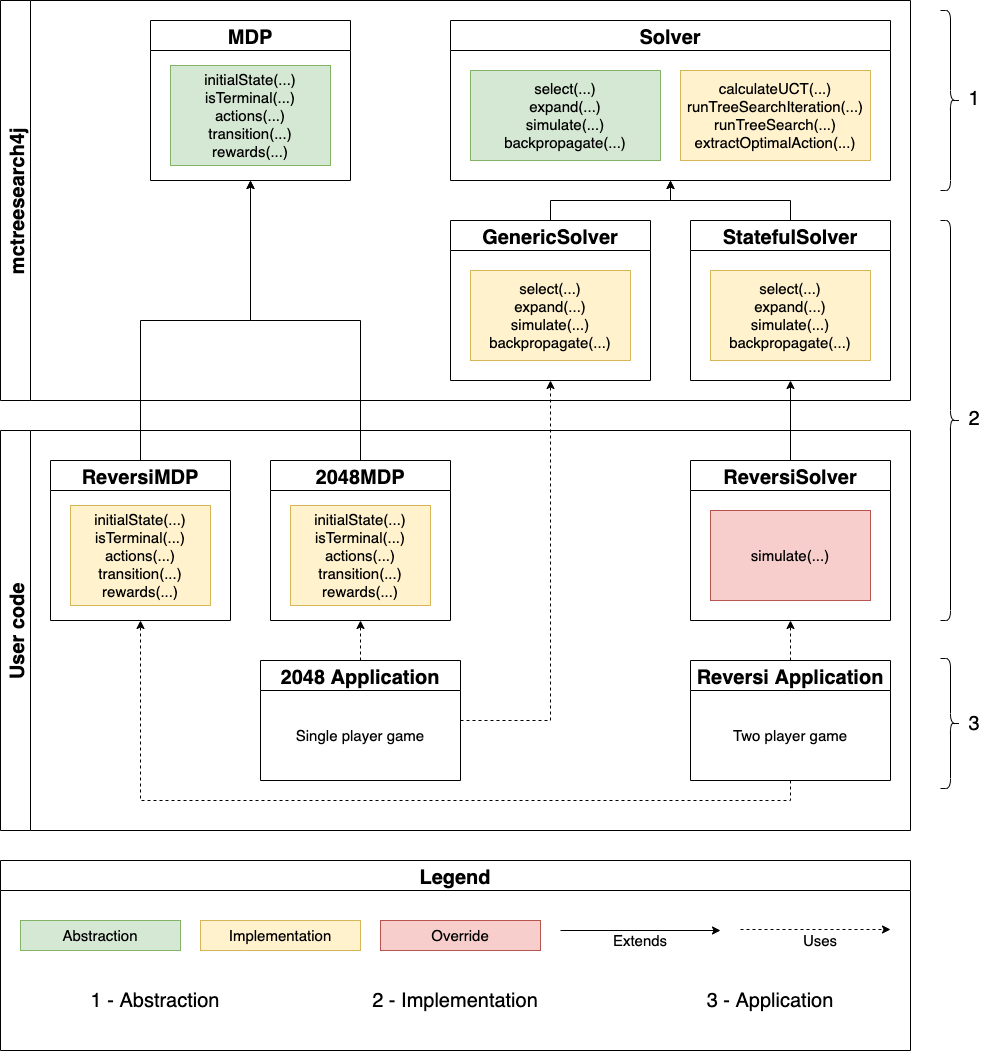

The diagram above was exported from draw.io. Its source (the exported page's mxGraphModel, read from the mxfile embedded in the PNG):
<mxGraphModel dx="2276" dy="771" grid="1" gridSize="10" guides="1" tooltips="1" connect="1" arrows="1" fold="1" page="1" pageScale="1" pageWidth="850" pageHeight="1100" math="0" shadow="0">
  <root>
    <mxCell id="0" />
    <mxCell id="1" parent="0" />
    <mxCell id="2" value="Solver" style="swimlane;fontSize=20;startSize=30;" vertex="1" parent="1">
      <mxGeometry x="-70" y="160" width="440" height="160" as="geometry">
        <mxRectangle x="320" y="130" width="140" height="30" as="alternateBounds" />
      </mxGeometry>
    </mxCell>
    <mxCell id="3" value="&lt;font style=&quot;font-size: 15px&quot;&gt;select(...)&lt;br&gt;expand(...)&lt;br&gt;simulate(...)&lt;br&gt;backpropagate(...)&lt;/font&gt;" style="text;html=1;strokeColor=#82b366;fillColor=#d5e8d4;align=center;verticalAlign=middle;whiteSpace=wrap;rounded=0;" vertex="1" parent="2">
      <mxGeometry x="20" y="50" width="190" height="90" as="geometry" />
    </mxCell>
    <mxCell id="4" value="&lt;font style=&quot;font-size: 15px&quot;&gt;calculateUCT(...)&lt;br&gt;runTreeSearchIteration(...)&lt;br&gt;runTreeSearch(...)&lt;br&gt;extractOptimalAction(...)&lt;/font&gt;" style="text;html=1;strokeColor=#d6b656;fillColor=#fff2cc;align=center;verticalAlign=middle;whiteSpace=wrap;rounded=0;" vertex="1" parent="2">
      <mxGeometry x="230" y="50" width="190" height="90" as="geometry" />
    </mxCell>
    <mxCell id="5" style="edgeStyle=orthogonalEdgeStyle;rounded=0;orthogonalLoop=1;jettySize=auto;html=1;exitX=0.5;exitY=0;exitDx=0;exitDy=0;entryX=0.5;entryY=1;entryDx=0;entryDy=0;" edge="1" source="6" target="2" parent="1">
      <mxGeometry relative="1" as="geometry" />
    </mxCell>
    <mxCell id="6" value="GenericSolver" style="swimlane;fontSize=20;startSize=30;" vertex="1" parent="1">
      <mxGeometry x="-70" y="360" width="200" height="160" as="geometry" />
    </mxCell>
    <mxCell id="7" value="&lt;font style=&quot;font-size: 15px&quot;&gt;select(...)&lt;br&gt;expand(...)&lt;br&gt;simulate(...)&lt;br&gt;backpropagate(...)&lt;/font&gt;" style="text;html=1;strokeColor=#d6b656;fillColor=#fff2cc;align=center;verticalAlign=middle;whiteSpace=wrap;rounded=0;" vertex="1" parent="6">
      <mxGeometry x="20" y="50" width="160" height="90" as="geometry" />
    </mxCell>
    <mxCell id="8" value="MDP" style="swimlane;fontSize=20;startSize=30;" vertex="1" parent="1">
      <mxGeometry x="-370" y="160" width="200" height="160" as="geometry">
        <mxRectangle x="-400" y="40" width="80" height="30" as="alternateBounds" />
      </mxGeometry>
    </mxCell>
    <mxCell id="9" value="&lt;font style=&quot;font-size: 15px&quot;&gt;initialState(...)&lt;br&gt;isTerminal(...)&lt;br&gt;actions(...)&lt;br&gt;transition(...)&lt;br&gt;rewards(...)&lt;/font&gt;" style="text;html=1;strokeColor=#82b366;fillColor=#d5e8d4;align=center;verticalAlign=middle;whiteSpace=wrap;rounded=0;" vertex="1" parent="8">
      <mxGeometry x="20" y="45" width="160" height="100" as="geometry" />
    </mxCell>
    <mxCell id="10" style="edgeStyle=orthogonalEdgeStyle;rounded=0;orthogonalLoop=1;jettySize=auto;html=1;entryX=0.5;entryY=1;entryDx=0;entryDy=0;" edge="1" source="11" target="2" parent="1">
      <mxGeometry relative="1" as="geometry" />
    </mxCell>
    <mxCell id="11" value="StatefulSolver" style="swimlane;fontSize=20;startSize=30;" vertex="1" parent="1">
      <mxGeometry x="170" y="360" width="200" height="160" as="geometry" />
    </mxCell>
    <mxCell id="12" value="&lt;font style=&quot;font-size: 15px&quot;&gt;select(...)&lt;br&gt;expand(...)&lt;br&gt;simulate(...)&lt;br&gt;backpropagate(...)&lt;/font&gt;" style="text;html=1;strokeColor=#d6b656;fillColor=#fff2cc;align=center;verticalAlign=middle;whiteSpace=wrap;rounded=0;" vertex="1" parent="11">
      <mxGeometry x="20" y="50" width="160" height="90" as="geometry" />
    </mxCell>
    <mxCell id="13" style="edgeStyle=orthogonalEdgeStyle;rounded=0;orthogonalLoop=1;jettySize=auto;html=1;exitX=0.5;exitY=0;exitDx=0;exitDy=0;entryX=0.5;entryY=1;entryDx=0;entryDy=0;" edge="1" source="14" target="11" parent="1">
      <mxGeometry relative="1" as="geometry" />
    </mxCell>
    <mxCell id="14" value="ReversiSolver" style="swimlane;fontSize=20;startSize=30;" vertex="1" parent="1">
      <mxGeometry x="170" y="600" width="200" height="160" as="geometry" />
    </mxCell>
    <mxCell id="15" value="simulate(...)" style="text;html=1;strokeColor=#b85450;fillColor=#f8cecc;align=center;verticalAlign=middle;whiteSpace=wrap;rounded=0;fontSize=15;" vertex="1" parent="14">
      <mxGeometry x="20" y="50" width="160" height="90" as="geometry" />
    </mxCell>
    <mxCell id="16" style="edgeStyle=orthogonalEdgeStyle;rounded=0;orthogonalLoop=1;jettySize=auto;html=1;entryX=0.5;entryY=1;entryDx=0;entryDy=0;" edge="1" source="17" target="8" parent="1">
      <mxGeometry relative="1" as="geometry" />
    </mxCell>
    <mxCell id="17" value="ReversiMDP" style="swimlane;fontSize=20;startSize=30;" vertex="1" parent="1">
      <mxGeometry x="-470" y="600" width="180" height="160" as="geometry" />
    </mxCell>
    <mxCell id="18" value="&lt;font style=&quot;font-size: 15px&quot;&gt;initialState(...)&lt;br&gt;isTerminal(...)&lt;br&gt;actions(...)&lt;br&gt;transition(...)&lt;br&gt;rewards(...)&lt;/font&gt;" style="text;html=1;strokeColor=#d6b656;fillColor=#fff2cc;align=center;verticalAlign=middle;whiteSpace=wrap;rounded=0;" vertex="1" parent="17">
      <mxGeometry x="20" y="45" width="140" height="100" as="geometry" />
    </mxCell>
    <mxCell id="19" style="edgeStyle=orthogonalEdgeStyle;rounded=0;orthogonalLoop=1;jettySize=auto;html=1;entryX=0.5;entryY=1;entryDx=0;entryDy=0;" edge="1" source="20" target="8" parent="1">
      <mxGeometry relative="1" as="geometry" />
    </mxCell>
    <mxCell id="20" value="2048MDP" style="swimlane;fontSize=20;startSize=30;" vertex="1" parent="1">
      <mxGeometry x="-250" y="600" width="180" height="160" as="geometry" />
    </mxCell>
    <mxCell id="21" value="&lt;font style=&quot;font-size: 15px&quot;&gt;initialState(...)&lt;br&gt;isTerminal(...)&lt;br&gt;actions(...)&lt;br&gt;transition(...)&lt;br&gt;rewards(...)&lt;/font&gt;" style="text;html=1;strokeColor=#d6b656;fillColor=#fff2cc;align=center;verticalAlign=middle;whiteSpace=wrap;rounded=0;" vertex="1" parent="20">
      <mxGeometry x="20" y="45" width="140" height="100" as="geometry" />
    </mxCell>
    <mxCell id="22" value="mctreesearch4j" style="swimlane;horizontal=0;fontSize=20;startSize=30;" vertex="1" parent="1">
      <mxGeometry x="-520" y="140" width="910" height="400" as="geometry" />
    </mxCell>
    <mxCell id="23" value="User code" style="swimlane;horizontal=0;fontSize=20;startSize=30;" vertex="1" parent="1">
      <mxGeometry x="-520" y="570" width="910" height="400" as="geometry" />
    </mxCell>
    <mxCell id="24" value="Reversi Application" style="swimlane;fontSize=20;startSize=30;" vertex="1" parent="23">
      <mxGeometry x="690" y="230" width="200" height="120" as="geometry" />
    </mxCell>
    <mxCell id="25" value="&lt;font style=&quot;font-size: 15px&quot;&gt;Two player game&lt;/font&gt;" style="text;html=1;align=center;verticalAlign=middle;whiteSpace=wrap;rounded=0;" vertex="1" parent="24">
      <mxGeometry x="20" y="50" width="160" height="50" as="geometry" />
    </mxCell>
    <mxCell id="26" value="2048 Application" style="swimlane;fontSize=20;startSize=30;" vertex="1" parent="23">
      <mxGeometry x="260" y="230" width="200" height="120" as="geometry" />
    </mxCell>
    <mxCell id="27" value="&lt;font style=&quot;font-size: 15px&quot;&gt;Single player game&lt;/font&gt;" style="text;html=1;align=center;verticalAlign=middle;whiteSpace=wrap;rounded=0;" vertex="1" parent="26">
      <mxGeometry x="20" y="50" width="160" height="50" as="geometry" />
    </mxCell>
    <mxCell id="28" value="" style="group;fontSize=12;" vertex="1" connectable="0" parent="1">
      <mxGeometry x="420" y="360" width="30" height="400" as="geometry" />
    </mxCell>
    <mxCell id="29" value="" style="shape=curlyBracket;whiteSpace=wrap;html=1;rounded=1;flipH=1;" vertex="1" parent="28">
      <mxGeometry width="20" height="400" as="geometry" />
    </mxCell>
    <mxCell id="30" value="Legend" style="swimlane;fontSize=20;startSize=30;" vertex="1" parent="1">
      <mxGeometry x="-520" y="1000" width="910" height="190" as="geometry" />
    </mxCell>
    <mxCell id="31" value="&lt;font style=&quot;font-size: 15px&quot;&gt;Abstraction&lt;/font&gt;" style="text;html=1;strokeColor=#82b366;fillColor=#d5e8d4;align=center;verticalAlign=middle;whiteSpace=wrap;rounded=0;" vertex="1" parent="30">
      <mxGeometry x="20" y="60" width="160" height="30" as="geometry" />
    </mxCell>
    <mxCell id="32" value="&lt;font style=&quot;font-size: 15px&quot;&gt;Implementation&lt;/font&gt;" style="text;html=1;strokeColor=#d6b656;fillColor=#fff2cc;align=center;verticalAlign=middle;whiteSpace=wrap;rounded=0;" vertex="1" parent="30">
      <mxGeometry x="200" y="60" width="160" height="30" as="geometry" />
    </mxCell>
    <mxCell id="33" value="&lt;font style=&quot;font-size: 15px&quot;&gt;Override&lt;/font&gt;" style="text;html=1;strokeColor=#b85450;fillColor=#f8cecc;align=center;verticalAlign=middle;whiteSpace=wrap;rounded=0;" vertex="1" parent="30">
      <mxGeometry x="380" y="60" width="160" height="30" as="geometry" />
    </mxCell>
    <mxCell id="34" value="" style="endArrow=classic;html=1;" edge="1" parent="30">
      <mxGeometry width="50" height="50" relative="1" as="geometry">
        <mxPoint x="560" y="70" as="sourcePoint" />
        <mxPoint x="720" y="70" as="targetPoint" />
      </mxGeometry>
    </mxCell>
    <mxCell id="35" value="&lt;font style=&quot;font-size: 15px&quot;&gt;Extends&lt;/font&gt;" style="text;html=1;strokeColor=none;fillColor=none;align=center;verticalAlign=middle;whiteSpace=wrap;rounded=0;" vertex="1" parent="30">
      <mxGeometry x="620" y="70" width="40" height="20" as="geometry" />
    </mxCell>
    <mxCell id="36" value="" style="endArrow=classic;html=1;dashed=1;" edge="1" parent="30">
      <mxGeometry width="50" height="50" relative="1" as="geometry">
        <mxPoint x="740" y="69" as="sourcePoint" />
        <mxPoint x="890" y="69" as="targetPoint" />
      </mxGeometry>
    </mxCell>
    <mxCell id="37" value="&lt;font style=&quot;font-size: 15px&quot;&gt;Uses&lt;/font&gt;" style="text;html=1;strokeColor=none;fillColor=none;align=center;verticalAlign=middle;whiteSpace=wrap;rounded=0;" vertex="1" parent="30">
      <mxGeometry x="800" y="70" width="40" height="20" as="geometry" />
    </mxCell>
    <mxCell id="38" value="1 - Abstraction" style="text;html=1;strokeColor=none;fillColor=none;align=center;verticalAlign=middle;whiteSpace=wrap;rounded=0;fontSize=20;" vertex="1" parent="30">
      <mxGeometry x="80" y="130" width="150" height="20" as="geometry" />
    </mxCell>
    <mxCell id="39" value="2 - Implementation" style="text;html=1;strokeColor=none;fillColor=none;align=center;verticalAlign=middle;whiteSpace=wrap;rounded=0;fontSize=20;" vertex="1" parent="30">
      <mxGeometry x="355" y="130" width="200" height="20" as="geometry" />
    </mxCell>
    <mxCell id="40" value="3 - Application" style="text;html=1;strokeColor=none;fillColor=none;align=center;verticalAlign=middle;whiteSpace=wrap;rounded=0;fontSize=20;" vertex="1" parent="30">
      <mxGeometry x="690" y="130" width="160" height="20" as="geometry" />
    </mxCell>
    <mxCell id="41" value="2" style="text;html=1;strokeColor=none;fillColor=none;align=center;verticalAlign=middle;whiteSpace=wrap;rounded=0;fontSize=20;" vertex="1" parent="1">
      <mxGeometry x="450" y="533" width="7.999999999999999" height="50" as="geometry" />
    </mxCell>
    <mxCell id="42" value="" style="group;fontSize=12;" vertex="1" connectable="0" parent="1">
      <mxGeometry x="420" y="150" width="30" height="180" as="geometry" />
    </mxCell>
    <mxCell id="43" value="" style="shape=curlyBracket;whiteSpace=wrap;html=1;rounded=1;flipH=1;" vertex="1" parent="42">
      <mxGeometry width="20" height="180" as="geometry" />
    </mxCell>
    <mxCell id="44" value="" style="group;fontSize=12;" vertex="1" connectable="0" parent="1">
      <mxGeometry x="420" y="798" width="30" height="130" as="geometry" />
    </mxCell>
    <mxCell id="45" value="" style="shape=curlyBracket;whiteSpace=wrap;html=1;rounded=1;flipH=1;" vertex="1" parent="44">
      <mxGeometry width="20" height="130" as="geometry" />
    </mxCell>
    <mxCell id="46" value="1" style="text;html=1;strokeColor=none;fillColor=none;align=center;verticalAlign=middle;whiteSpace=wrap;rounded=0;fontSize=20;" vertex="1" parent="1">
      <mxGeometry x="450" y="213" width="7.999999999999999" height="50" as="geometry" />
    </mxCell>
    <mxCell id="47" value="3" style="text;html=1;strokeColor=none;fillColor=none;align=center;verticalAlign=middle;whiteSpace=wrap;rounded=0;fontSize=20;" vertex="1" parent="1">
      <mxGeometry x="450" y="838" width="7.999999999999999" height="50" as="geometry" />
    </mxCell>
    <mxCell id="48" style="edgeStyle=orthogonalEdgeStyle;rounded=0;orthogonalLoop=1;jettySize=auto;html=1;entryX=0.5;entryY=1;entryDx=0;entryDy=0;fontSize=20;dashed=1;" edge="1" source="26" target="20" parent="1">
      <mxGeometry relative="1" as="geometry" />
    </mxCell>
    <mxCell id="49" style="edgeStyle=orthogonalEdgeStyle;rounded=0;orthogonalLoop=1;jettySize=auto;html=1;entryX=0.5;entryY=1;entryDx=0;entryDy=0;dashed=1;fontSize=20;strokeColor=#000000;" edge="1" source="24" target="14" parent="1">
      <mxGeometry relative="1" as="geometry" />
    </mxCell>
    <mxCell id="50" style="edgeStyle=orthogonalEdgeStyle;rounded=0;orthogonalLoop=1;jettySize=auto;html=1;entryX=0.5;entryY=1;entryDx=0;entryDy=0;dashed=1;fontSize=20;strokeColor=#000000;exitX=0.5;exitY=1;exitDx=0;exitDy=0;" edge="1" source="24" target="17" parent="1">
      <mxGeometry relative="1" as="geometry" />
    </mxCell>
    <mxCell id="51" style="edgeStyle=orthogonalEdgeStyle;rounded=0;orthogonalLoop=1;jettySize=auto;html=1;entryX=0.5;entryY=1;entryDx=0;entryDy=0;dashed=1;fontSize=20;strokeColor=#000000;exitX=1;exitY=0.5;exitDx=0;exitDy=0;" edge="1" source="26" target="6" parent="1">
      <mxGeometry relative="1" as="geometry" />
    </mxCell>
  </root>
</mxGraphModel>